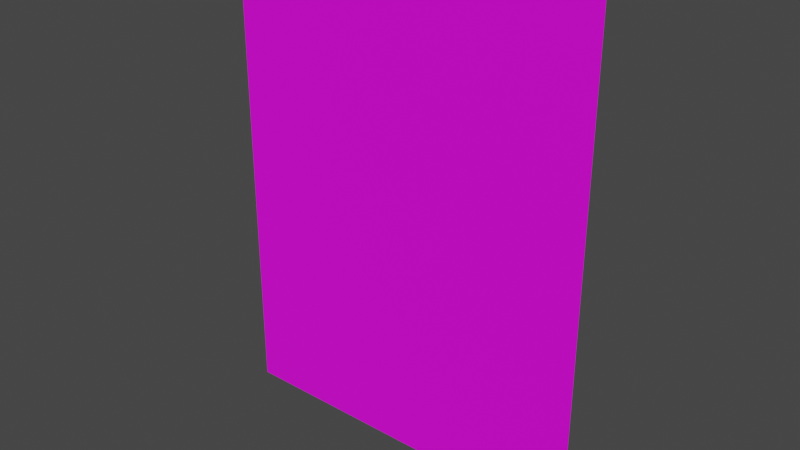 # Source: paper4.blend  (saved by Blender 3.5.10; exported with 4.5.12 LTS)
import bpy
from mathutils import Matrix  # noqa: F401  (used for matrix-valued properties, if any)

bpy.ops.wm.read_factory_settings(use_empty=True)
scene = bpy.context.scene
scene.name = 'Scene'

# ---- collections
col_collection = bpy.data.collections.new('Collection'); scene.collection.children.link(col_collection)

# ---- images (referenced by path relative to the original .blend; pixels are not part of the script)
import os
ASSET_DIR = os.environ.get("B2B_ASSET_DIR", "")  # directory of the original .blend (textures are referenced by path, not embedded)
HERE = os.path.dirname(os.path.abspath(__file__))  # packed textures are extracted next to this script under _unpacked/

def load_image(name, relpath, width, height, colorspace="sRGB"):
    """Load a texture the original file referenced (path relative to the .blend, or extracted next to this script)."""
    p = next((c for c in (os.path.join(HERE, relpath), os.path.join(ASSET_DIR, relpath)) if relpath and os.path.exists(c)), "")
    if p:
        img = bpy.data.images.load(p, check_existing=True)
        img.name = name
    else:  # same state as the original file: an image datablock whose file is absent (Cycles renders it pink)
        img = bpy.data.images.new(name, width, height)
        img.source = "FILE"
        img.filepath = "//" + (relpath or name)
    img.colorspace_settings.name = colorspace
    return img
img_paper4_texture_png = load_image('paper4_Texture.png', 'paper4_Texture.png', 1024, 1024, 'sRGB')

# ---- materials (node trees are filled in below, after node groups)
mat_material_001 = bpy.data.materials.new('Material.001')
mat_material_001.use_transparent_shadow = False

# ---- material node trees
mat_material_001.use_nodes = True; mat_material_001.node_tree.nodes.clear()
_N = mat_material_001.node_tree.nodes; _L = mat_material_001.node_tree.links
n0 = _N.new('ShaderNodeBsdfPrincipled'); n0.name = 'Principled BSDF'; n0.location = (10, 300)
n0.distribution = 'GGX'
n0.subsurface_method = 'RANDOM_WALK_SKIN'
n0.inputs[3].default_value = 1.45
n0.inputs[27].default_value = (0.0, 0.0, 0.0, 1.0)
n0.inputs[28].default_value = 1.0
n1 = _N.new('ShaderNodeOutputMaterial'); n1.name = 'Material Output'; n1.location = (300, 300)
n2 = _N.new('ShaderNodeTexImage'); n2.name = 'Image Texture'; n2.location = (-349, 190)
n2.image = img_paper4_texture_png
_L.new(n0.outputs[0], n1.inputs[0])
_L.new(n2.outputs[0], n0.inputs[0])
n1.is_active_output = True

# ---- world
world_world = bpy.data.worlds.new('World'); scene.world = world_world
world_world.use_nodes = True; world_world.node_tree.nodes.clear()
_N = world_world.node_tree.nodes; _L = world_world.node_tree.links
n0 = _N.new('ShaderNodeOutputWorld'); n0.name = 'World Output'; n0.location = (300, 300)
n1 = _N.new('ShaderNodeBackground'); n1.name = 'Background'; n1.location = (10, 300)
n1.inputs[0].default_value = (0.05088, 0.05088, 0.05088, 1.0)
_L.new(n1.outputs[0], n0.inputs[0])
n0.is_active_output = True
world_world.color = (0.05088, 0.05088, 0.05088)
world_world.use_sun_shadow = False
world_world.sun_shadow_jitter_overblur = 0.0

# ---- meshes
me_plane = bpy.data.meshes.new('Plane')
me_plane.from_pydata([(-1.0, -4.003, 1.313e-07), (2.897, -4.003, 1.313e-07), (-1.0, 1.0, 0.0), (2.897, 1.0, 0.0)], [], [(0, 1, 3, 2)])
_uv = me_plane.uv_layers.new(name='UVMap')
_uv.uv.foreach_set('vector', [0.0, 0.0, 1.0, 0.0, 1.0, 1.0, 0.0, 1.0])
me_plane.materials.append(mat_material_001)
me_plane.update()

# ---- objects
ob_plane = bpy.data.objects.new('Plane', me_plane)

# ---- transforms, parenting, visibility, modifiers, constraints
ob_plane.location = (0.0, 0.0, 0.0)
ob_plane.rotation_euler = (1.571, 0.0, 0.0)

# ---- collection membership
col_collection.objects.link(ob_plane)

# ---- scene / render settings (as saved in the file)
scene.frame_start = 1; scene.frame_end = 250; scene.frame_set(1)
scene.render.engine = 'BLENDER_EEVEE_NEXT'
scene.cycles.sampling_pattern = 'TABULATED_SOBOL'
scene.view_settings.view_transform = 'Filmic'
bpy.context.view_layer.update()

# ---- added for rendering (the .blend has no active camera and no usable light): camera, sun
cam_auto = bpy.data.cameras.new('AutoCamera')
cam_auto.lens = 50.0
cam_auto.sensor_width = 36.0
cam_auto.clip_end = 1000.0
ob_auto_camera = bpy.data.objects.new('AutoCamera', cam_auto)
scene.collection.objects.link(ob_auto_camera)
ob_auto_camera.location = (6.81627, -7.04135, 3.19248)
ob_auto_camera.rotation_euler = (1.09748, -7.21219e-08, 0.694738)
scene.camera = ob_auto_camera
light_auto_sun = bpy.data.lights.new('AutoSun', 'SUN')
light_auto_sun.energy = 3.0
light_auto_sun.angle = 0.0523599
ob_auto_sun = bpy.data.objects.new('AutoSun', light_auto_sun)
scene.collection.objects.link(ob_auto_sun)
ob_auto_sun.rotation_euler = (0.872665, 0.174533, 0.523599)
bpy.context.view_layer.update()
